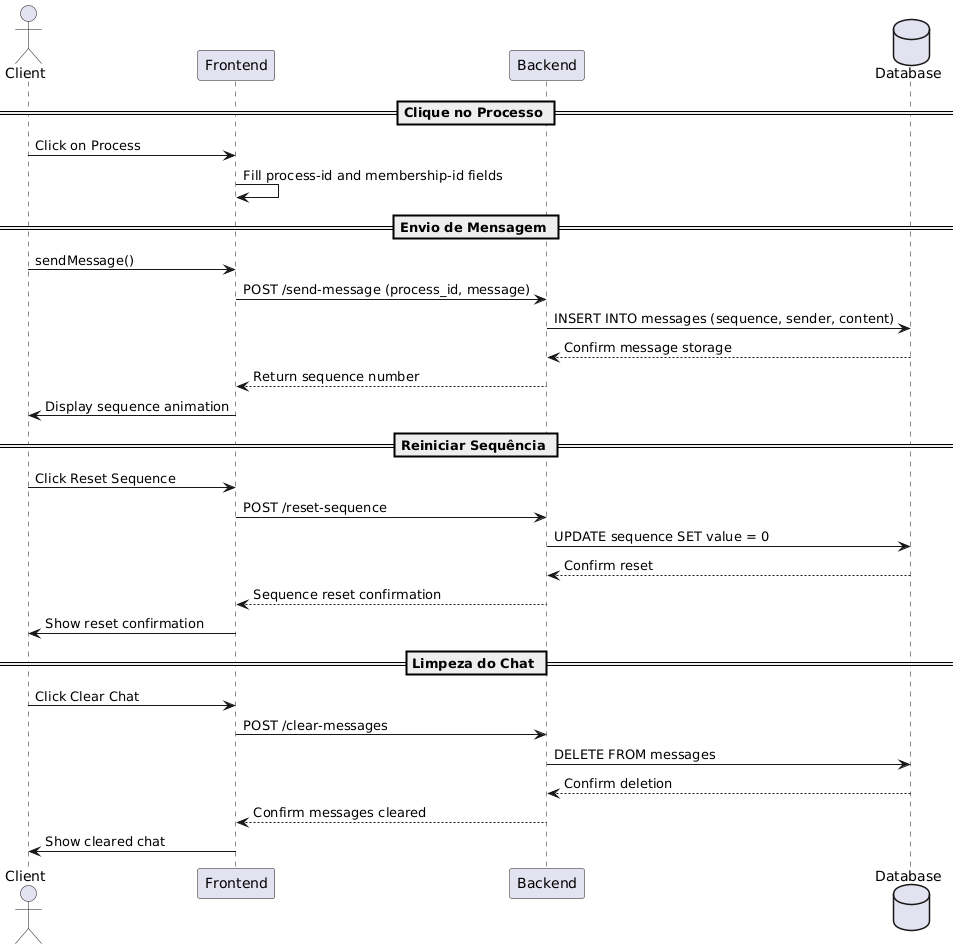

The diagram above was rendered by PlantUML. Its source (embedded in the PNG):
@startuml
actor Client
participant "Frontend" as FE
participant "Backend" as BE
database "Database" as DB

== Clique no Processo ==
Client -> FE: Click on Process
FE -> FE: Fill process-id and membership-id fields

== Envio de Mensagem ==
Client -> FE: sendMessage()
FE -> BE: POST /send-message (process_id, message)
BE -> DB: INSERT INTO messages (sequence, sender, content)
DB --> BE: Confirm message storage
BE --> FE: Return sequence number
FE -> Client: Display sequence animation

== Reiniciar Sequência ==
Client -> FE: Click Reset Sequence
FE -> BE: POST /reset-sequence
BE -> DB: UPDATE sequence SET value = 0
DB --> BE: Confirm reset
BE --> FE: Sequence reset confirmation
FE -> Client: Show reset confirmation

== Limpeza do Chat ==
Client -> FE: Click Clear Chat
FE -> BE: POST /clear-messages
BE -> DB: DELETE FROM messages
DB --> BE: Confirm deletion
BE --> FE: Confirm messages cleared
FE -> Client: Show cleared chat
@enduml